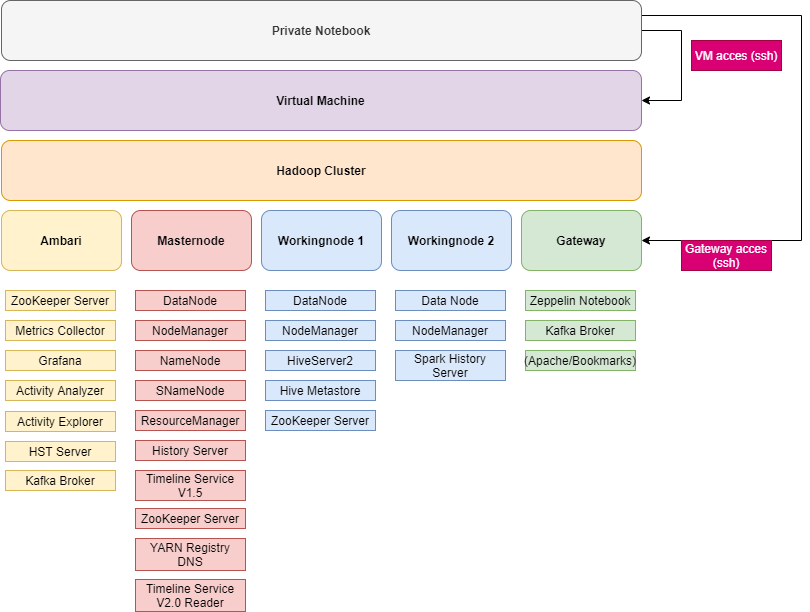

The diagram above was exported from draw.io. Its source (the exported page's mxGraphModel, read from the mxfile embedded in the PNG):
<mxGraphModel dx="1422" dy="745" grid="1" gridSize="10" guides="1" tooltips="1" connect="1" arrows="1" fold="1" page="1" pageScale="1" pageWidth="827" pageHeight="1169" math="0" shadow="0">
  <root>
    <mxCell id="0" />
    <mxCell id="1" parent="0" />
    <mxCell id="iFQV_8Ya4gUTtMSwyYMm-2" value="&lt;b&gt;Masternode&lt;/b&gt;" style="rounded=1;whiteSpace=wrap;html=1;fillColor=#f8cecc;strokeColor=#b85450;" parent="1" vertex="1">
      <mxGeometry x="140" y="290" width="120" height="60" as="geometry" />
    </mxCell>
    <mxCell id="iFQV_8Ya4gUTtMSwyYMm-3" value="NodeManager" style="rounded=0;whiteSpace=wrap;html=1;fillColor=#f8cecc;strokeColor=#b85450;" parent="1" vertex="1">
      <mxGeometry x="144" y="400" width="110" height="20" as="geometry" />
    </mxCell>
    <mxCell id="iFQV_8Ya4gUTtMSwyYMm-4" value="NameNode" style="rounded=0;whiteSpace=wrap;html=1;fillColor=#f8cecc;strokeColor=#b85450;" parent="1" vertex="1">
      <mxGeometry x="144" y="430" width="110" height="20" as="geometry" />
    </mxCell>
    <mxCell id="iFQV_8Ya4gUTtMSwyYMm-5" value="DataNode" style="rounded=0;whiteSpace=wrap;html=1;fillColor=#f8cecc;strokeColor=#b85450;" parent="1" vertex="1">
      <mxGeometry x="144" y="370" width="110" height="20" as="geometry" />
    </mxCell>
    <mxCell id="iFQV_8Ya4gUTtMSwyYMm-8" value="&lt;b&gt;Workingnode 1&lt;/b&gt;" style="rounded=1;whiteSpace=wrap;html=1;fillColor=#dae8fc;strokeColor=#6c8ebf;" parent="1" vertex="1">
      <mxGeometry x="270" y="290" width="120" height="60" as="geometry" />
    </mxCell>
    <mxCell id="iFQV_8Ya4gUTtMSwyYMm-9" value="NodeManager" style="rounded=0;whiteSpace=wrap;html=1;fillColor=#dae8fc;strokeColor=#6c8ebf;" parent="1" vertex="1">
      <mxGeometry x="274" y="400" width="110" height="20" as="geometry" />
    </mxCell>
    <mxCell id="iFQV_8Ya4gUTtMSwyYMm-10" value="HiveServer2" style="rounded=0;whiteSpace=wrap;html=1;fillColor=#dae8fc;strokeColor=#6c8ebf;" parent="1" vertex="1">
      <mxGeometry x="274" y="430" width="110" height="20" as="geometry" />
    </mxCell>
    <mxCell id="iFQV_8Ya4gUTtMSwyYMm-11" value="DataNode" style="rounded=0;whiteSpace=wrap;html=1;fillColor=#dae8fc;strokeColor=#6c8ebf;" parent="1" vertex="1">
      <mxGeometry x="274" y="370" width="110" height="20" as="geometry" />
    </mxCell>
    <mxCell id="iFQV_8Ya4gUTtMSwyYMm-12" value="&lt;b&gt;Workingnode 2&lt;/b&gt;" style="rounded=1;whiteSpace=wrap;html=1;fillColor=#dae8fc;strokeColor=#6c8ebf;" parent="1" vertex="1">
      <mxGeometry x="400" y="290" width="120" height="60" as="geometry" />
    </mxCell>
    <mxCell id="iFQV_8Ya4gUTtMSwyYMm-13" value="NodeManager" style="rounded=0;whiteSpace=wrap;html=1;fillColor=#dae8fc;strokeColor=#6c8ebf;" parent="1" vertex="1">
      <mxGeometry x="404" y="400" width="110" height="20" as="geometry" />
    </mxCell>
    <mxCell id="iFQV_8Ya4gUTtMSwyYMm-14" value="Spark History Server" style="rounded=0;whiteSpace=wrap;html=1;fillColor=#dae8fc;strokeColor=#6c8ebf;" parent="1" vertex="1">
      <mxGeometry x="404" y="430" width="110" height="30" as="geometry" />
    </mxCell>
    <mxCell id="iFQV_8Ya4gUTtMSwyYMm-15" value="Data Node" style="rounded=0;whiteSpace=wrap;html=1;fillColor=#dae8fc;strokeColor=#6c8ebf;" parent="1" vertex="1">
      <mxGeometry x="404" y="370" width="110" height="20" as="geometry" />
    </mxCell>
    <mxCell id="iFQV_8Ya4gUTtMSwyYMm-16" value="&lt;b&gt;Gateway&lt;/b&gt;" style="rounded=1;whiteSpace=wrap;html=1;fillColor=#d5e8d4;strokeColor=#82b366;" parent="1" vertex="1">
      <mxGeometry x="530" y="290" width="120" height="60" as="geometry" />
    </mxCell>
    <mxCell id="iFQV_8Ya4gUTtMSwyYMm-19" value="Zeppelin Notebook" style="rounded=0;whiteSpace=wrap;html=1;fillColor=#d5e8d4;strokeColor=#82b366;" parent="1" vertex="1">
      <mxGeometry x="534" y="370" width="110" height="20" as="geometry" />
    </mxCell>
    <mxCell id="iFQV_8Ya4gUTtMSwyYMm-20" value="&lt;b&gt;Ambari&lt;/b&gt;" style="rounded=1;whiteSpace=wrap;html=1;fillColor=#fff2cc;strokeColor=#d6b656;" parent="1" vertex="1">
      <mxGeometry x="10" y="290" width="120" height="60" as="geometry" />
    </mxCell>
    <mxCell id="iFQV_8Ya4gUTtMSwyYMm-21" value="Metrics Collector" style="rounded=0;whiteSpace=wrap;html=1;fillColor=#fff2cc;strokeColor=#d6b656;" parent="1" vertex="1">
      <mxGeometry x="14" y="400" width="110" height="20" as="geometry" />
    </mxCell>
    <mxCell id="iFQV_8Ya4gUTtMSwyYMm-22" value="Grafana" style="rounded=0;whiteSpace=wrap;html=1;fillColor=#fff2cc;strokeColor=#d6b656;" parent="1" vertex="1">
      <mxGeometry x="14" y="430" width="110" height="20" as="geometry" />
    </mxCell>
    <mxCell id="iFQV_8Ya4gUTtMSwyYMm-23" value="ZooKeeper Server" style="rounded=0;whiteSpace=wrap;html=1;fillColor=#fff2cc;strokeColor=#d6b656;" parent="1" vertex="1">
      <mxGeometry x="14" y="370" width="110" height="20" as="geometry" />
    </mxCell>
    <mxCell id="iFQV_8Ya4gUTtMSwyYMm-24" value="Activity Analyzer" style="rounded=0;whiteSpace=wrap;html=1;fillColor=#fff2cc;strokeColor=#d6b656;" parent="1" vertex="1">
      <mxGeometry x="14" y="460" width="110" height="20" as="geometry" />
    </mxCell>
    <mxCell id="iFQV_8Ya4gUTtMSwyYMm-25" value="Hive Metastore" style="rounded=0;whiteSpace=wrap;html=1;fillColor=#dae8fc;strokeColor=#6c8ebf;" parent="1" vertex="1">
      <mxGeometry x="274" y="460" width="110" height="20" as="geometry" />
    </mxCell>
    <mxCell id="iFQV_8Ya4gUTtMSwyYMm-27" value="ZooKeeper Server" style="rounded=0;whiteSpace=wrap;html=1;fillColor=#dae8fc;strokeColor=#6c8ebf;" parent="1" vertex="1">
      <mxGeometry x="274" y="490" width="110" height="20" as="geometry" />
    </mxCell>
    <mxCell id="iFQV_8Ya4gUTtMSwyYMm-36" value="SNameNode" style="rounded=0;whiteSpace=wrap;html=1;fillColor=#f8cecc;strokeColor=#b85450;" parent="1" vertex="1">
      <mxGeometry x="144" y="460" width="110" height="20" as="geometry" />
    </mxCell>
    <mxCell id="iFQV_8Ya4gUTtMSwyYMm-66" style="edgeStyle=orthogonalEdgeStyle;rounded=0;orthogonalLoop=1;jettySize=auto;html=1;exitX=1;exitY=0.5;exitDx=0;exitDy=0;entryX=1;entryY=0.5;entryDx=0;entryDy=0;" parent="1" source="iFQV_8Ya4gUTtMSwyYMm-37" target="iFQV_8Ya4gUTtMSwyYMm-49" edge="1">
      <mxGeometry relative="1" as="geometry">
        <Array as="points">
          <mxPoint x="690" y="110" />
          <mxPoint x="690" y="180" />
        </Array>
      </mxGeometry>
    </mxCell>
    <mxCell id="iFQV_8Ya4gUTtMSwyYMm-69" style="edgeStyle=orthogonalEdgeStyle;rounded=0;orthogonalLoop=1;jettySize=auto;html=1;exitX=1;exitY=0.25;exitDx=0;exitDy=0;entryX=1;entryY=0.5;entryDx=0;entryDy=0;" parent="1" source="iFQV_8Ya4gUTtMSwyYMm-37" target="iFQV_8Ya4gUTtMSwyYMm-16" edge="1">
      <mxGeometry relative="1" as="geometry">
        <Array as="points">
          <mxPoint x="810" y="95" />
          <mxPoint x="810" y="320" />
        </Array>
      </mxGeometry>
    </mxCell>
    <mxCell id="iFQV_8Ya4gUTtMSwyYMm-37" value="&lt;b&gt;Private Notebook&lt;br&gt;&lt;/b&gt;" style="rounded=1;whiteSpace=wrap;html=1;fillColor=#f5f5f5;strokeColor=#666666;fontColor=#333333;" parent="1" vertex="1">
      <mxGeometry x="10" y="80" width="640" height="60" as="geometry" />
    </mxCell>
    <mxCell id="iFQV_8Ya4gUTtMSwyYMm-49" value="&lt;b&gt;Virtual Machine&lt;br&gt;&lt;/b&gt;" style="rounded=1;whiteSpace=wrap;html=1;fillColor=#e1d5e7;strokeColor=#9673a6;" parent="1" vertex="1">
      <mxGeometry x="9" y="150" width="641" height="60" as="geometry" />
    </mxCell>
    <mxCell id="iFQV_8Ya4gUTtMSwyYMm-52" value="Activity Explorer" style="rounded=0;whiteSpace=wrap;html=1;fillColor=#fff2cc;strokeColor=#d6b656;" parent="1" vertex="1">
      <mxGeometry x="14" y="491" width="110" height="20" as="geometry" />
    </mxCell>
    <mxCell id="iFQV_8Ya4gUTtMSwyYMm-54" value="HST Server" style="rounded=0;whiteSpace=wrap;html=1;fillColor=#fff2cc;strokeColor=#d6b656;" parent="1" vertex="1">
      <mxGeometry x="14" y="521" width="110" height="20" as="geometry" />
    </mxCell>
    <mxCell id="iFQV_8Ya4gUTtMSwyYMm-55" value="Kafka Broker" style="rounded=0;whiteSpace=wrap;html=1;fillColor=#fff2cc;strokeColor=#d6b656;" parent="1" vertex="1">
      <mxGeometry x="14" y="550" width="110" height="20" as="geometry" />
    </mxCell>
    <mxCell id="iFQV_8Ya4gUTtMSwyYMm-56" value="History Server" style="rounded=0;whiteSpace=wrap;html=1;fillColor=#f8cecc;strokeColor=#b85450;" parent="1" vertex="1">
      <mxGeometry x="144" y="520" width="110" height="20" as="geometry" />
    </mxCell>
    <mxCell id="iFQV_8Ya4gUTtMSwyYMm-57" value="Timeline Service V1.5" style="rounded=0;whiteSpace=wrap;html=1;fillColor=#f8cecc;strokeColor=#b85450;" parent="1" vertex="1">
      <mxGeometry x="144" y="550" width="110" height="30" as="geometry" />
    </mxCell>
    <mxCell id="iFQV_8Ya4gUTtMSwyYMm-58" value="ResourceManager" style="rounded=0;whiteSpace=wrap;html=1;fillColor=#f8cecc;strokeColor=#b85450;" parent="1" vertex="1">
      <mxGeometry x="144" y="490" width="110" height="20" as="geometry" />
    </mxCell>
    <mxCell id="iFQV_8Ya4gUTtMSwyYMm-59" value="ZooKeeper Server" style="rounded=0;whiteSpace=wrap;html=1;fillColor=#f8cecc;strokeColor=#b85450;" parent="1" vertex="1">
      <mxGeometry x="144" y="588" width="110" height="20" as="geometry" />
    </mxCell>
    <mxCell id="iFQV_8Ya4gUTtMSwyYMm-60" value="YARN Registry DNS" style="rounded=0;whiteSpace=wrap;html=1;fillColor=#f8cecc;strokeColor=#b85450;" parent="1" vertex="1">
      <mxGeometry x="144" y="618" width="110" height="32" as="geometry" />
    </mxCell>
    <mxCell id="iFQV_8Ya4gUTtMSwyYMm-61" value="Timeline Service V2.0 Reader" style="rounded=0;whiteSpace=wrap;html=1;fillColor=#f8cecc;strokeColor=#b85450;" parent="1" vertex="1">
      <mxGeometry x="144" y="659" width="110" height="32" as="geometry" />
    </mxCell>
    <mxCell id="iFQV_8Ya4gUTtMSwyYMm-62" value="Kafka Broker" style="rounded=0;whiteSpace=wrap;html=1;fillColor=#d5e8d4;strokeColor=#82b366;" parent="1" vertex="1">
      <mxGeometry x="534" y="400" width="110" height="20" as="geometry" />
    </mxCell>
    <mxCell id="iFQV_8Ya4gUTtMSwyYMm-63" value="(Apache/Bookmarks)" style="rounded=0;whiteSpace=wrap;html=1;fillColor=#d5e8d4;strokeColor=#82b366;" parent="1" vertex="1">
      <mxGeometry x="534" y="430" width="110" height="20" as="geometry" />
    </mxCell>
    <mxCell id="iFQV_8Ya4gUTtMSwyYMm-65" value="&lt;b&gt;Hadoop Cluster&lt;br&gt;&lt;/b&gt;" style="rounded=1;whiteSpace=wrap;html=1;fillColor=#ffe6cc;strokeColor=#d79b00;" parent="1" vertex="1">
      <mxGeometry x="10" y="220" width="640" height="60" as="geometry" />
    </mxCell>
    <mxCell id="iFQV_8Ya4gUTtMSwyYMm-68" value="Gateway acces (ssh)" style="text;html=1;strokeColor=#A50040;fillColor=#d80073;align=center;verticalAlign=middle;whiteSpace=wrap;rounded=0;fontColor=#ffffff;" parent="1" vertex="1">
      <mxGeometry x="690" y="320" width="90" height="30" as="geometry" />
    </mxCell>
    <mxCell id="iFQV_8Ya4gUTtMSwyYMm-70" value="VM acces (ssh)" style="text;html=1;strokeColor=#A50040;fillColor=#d80073;align=center;verticalAlign=middle;whiteSpace=wrap;rounded=0;fontColor=#ffffff;" parent="1" vertex="1">
      <mxGeometry x="700" y="120" width="90" height="30" as="geometry" />
    </mxCell>
  </root>
</mxGraphModel>